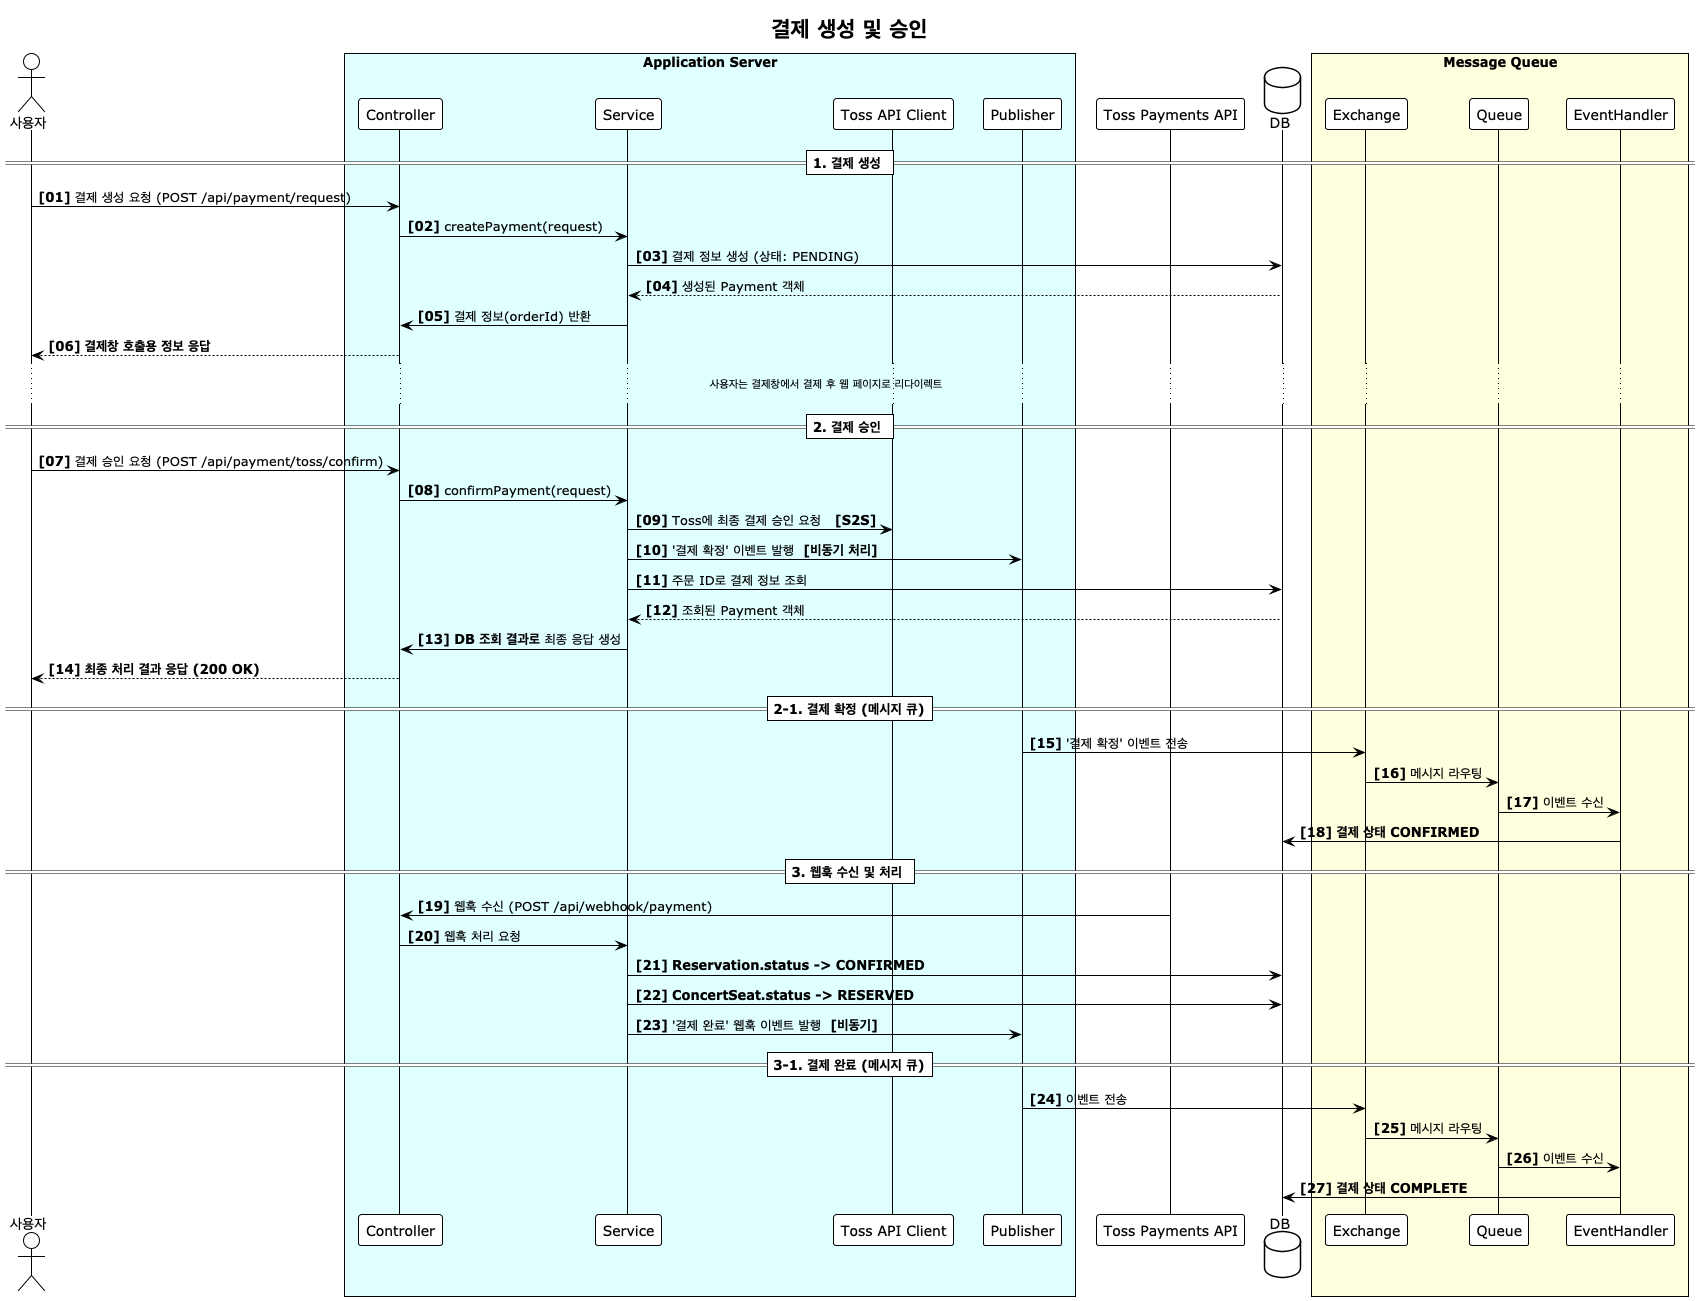

The diagram above was rendered by PlantUML. Its source (embedded in the PNG):
@startuml
!theme plain
autonumber "<b>[00]"

title 결제 생성 및 승인

actor User as "사용자"

box "Application Server" #LightCyan
    participant Controller
    participant Service
    participant Client as "Toss API Client"
    participant Publisher
end box

participant TOSS as "Toss Payments API"
database DB

box "Message Queue" #LightYellow
    participant Exchange
    participant Queue
    participant Handler as "EventHandler"
end box


== 1. 결제 생성 ==
User -> Controller: 결제 생성 요청 (POST /api/payment/request)
Controller -> Service: createPayment(request)
Service -> DB: 결제 정보 생성 (상태: PENDING)
DB --> Service: 생성된 Payment 객체
Service -> Controller: 결제 정보(orderId) 반환
Controller --> User: **결제창 호출용 정보 응답**

... 사용자는 결제창에서 결제 후 웹 페이지로 리다이렉트 ...

== 2. 결제 승인 ==
User -> Controller: 결제 승인 요청 (POST /api/payment/toss/confirm)
Controller -> Service: confirmPayment(request)
Service -> Client:  Toss에 최종 결제 승인 요청   **[S2S]**
Service -> Publisher: '결제 확정' 이벤트 발행  **[비동기 처리]**
Service -> DB: 주문 ID로 결제 정보 조회
DB --> Service: 조회된 Payment 객체
Service -> Controller: **DB 조회 결과로** 최종 응답 생성
Controller --> User: **최종 처리 결과 응답 (200 OK)**


== 2-1. 결제 확정 (메시지 큐)==
Publisher -> Exchange: '결제 확정' 이벤트 전송
Exchange -> Queue: 메시지 라우팅
Queue -> Handler: 이벤트 수신
Handler -> DB: **결제 상태 CONFIRMED**


== 3. 웹훅 수신 및 처리 ==
TOSS -> Controller: 웹훅 수신 (POST /api/webhook/payment)

Controller -> Service: 웹훅 처리 요청
Service -> DB: **Reservation.status -> CONFIRMED**
Service -> DB: **ConcertSeat.status -> RESERVED**

Service -> Publisher: '결제 완료' 웹훅 이벤트 발행  **[비동기]**


== 3-1. 결제 완료 (메시지 큐)==
Publisher -> Exchange: 이벤트 전송
Exchange -> Queue: 메시지 라우팅
Queue -> Handler: 이벤트 수신
Handler -> DB: **결제 상태 COMPLETE**

@enduml